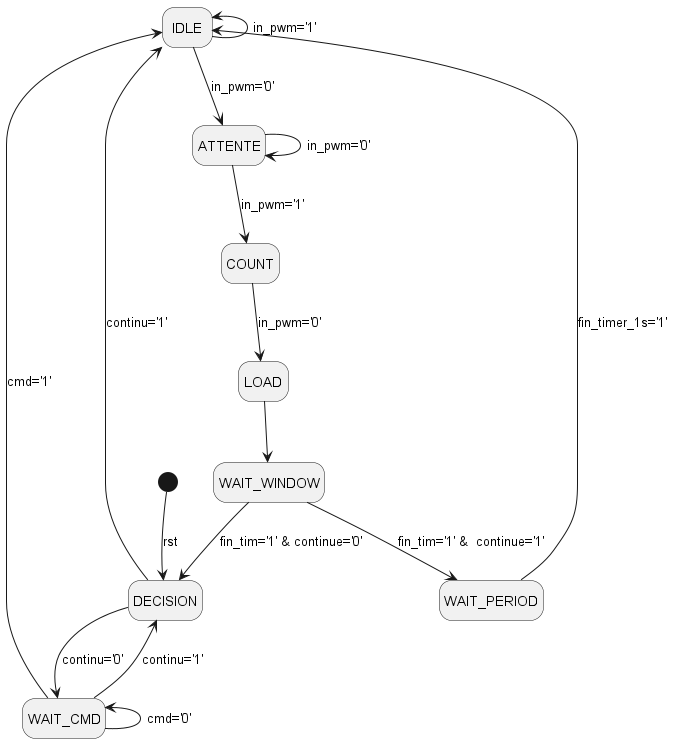

The diagram above was rendered by PlantUML. Its source (embedded in the PNG):
@startuml

hide empty description

[*] --> DECISION : rst 
DECISION --> WAIT_CMD : continu='0'
DECISION -left-> IDLE : continu='1'

WAIT_CMD --> DECISION : continu='1'
WAIT_CMD -left-> WAIT_CMD : cmd='0'
WAIT_CMD -down-> IDLE : cmd='1'

IDLE -up-> IDLE : in_pwm='1'
IDLE -down-> ATTENTE : in_pwm='0'

ATTENTE --> ATTENTE : in_pwm='0'
ATTENTE --> COUNT : in_pwm='1'

COUNT -->  LOAD: in_pwm='0'
LOAD --> WAIT_WINDOW 
WAIT_WINDOW --> DECISION :  fin_tim='1' & continue='0'
WAIT_WINDOW --> WAIT_PERIOD:  fin_tim='1' &  continue='1' 

WAIT_PERIOD --> IDLE : fin_timer_1s='1' 


@enduml